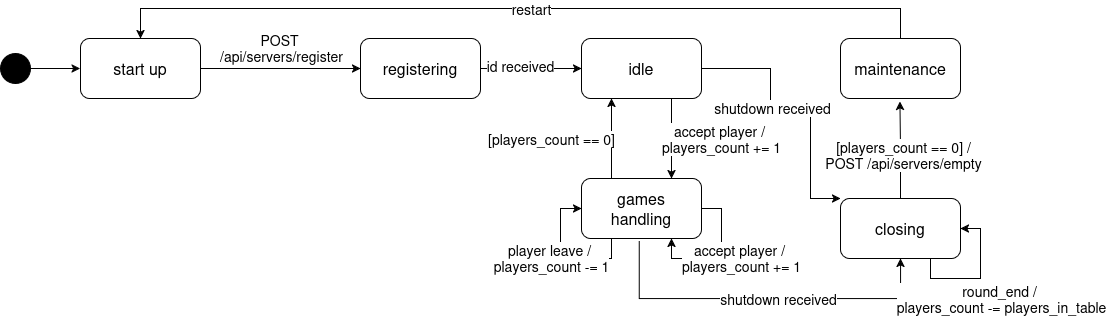

The diagram above was exported from draw.io. Its source (the exported page's mxGraphModel, read from the mxfile embedded in the PNG):
<mxGraphModel dx="2278" dy="1579" grid="1" gridSize="10" guides="1" tooltips="1" connect="1" arrows="1" fold="1" page="1" pageScale="1" pageWidth="4681" pageHeight="3300" math="0" shadow="0">
  <root>
    <mxCell id="0" />
    <mxCell id="1" parent="0" />
    <mxCell id="2" edge="1" parent="1" source="4" style="edgeStyle=orthogonalEdgeStyle;rounded=0;orthogonalLoop=1;jettySize=auto;html=1;exitX=1;exitY=0.5;exitDx=0;exitDy=0;entryX=0;entryY=0.5;entryDx=0;entryDy=0;" target="7">
      <mxGeometry relative="1" as="geometry" />
    </mxCell>
    <mxCell id="3" connectable="0" parent="2" style="edgeLabel;html=1;align=center;verticalAlign=middle;resizable=0;points=[];fontSize=14;" value="POST&amp;nbsp;&lt;br&gt;/api/servers/register" vertex="1">
      <mxGeometry relative="1" x="0.1167" y="2" as="geometry">
        <mxPoint x="-9" y="-18" as="offset" />
      </mxGeometry>
    </mxCell>
    <mxCell id="4" parent="1" style="rounded=1;whiteSpace=wrap;html=1;" value="&lt;font style=&quot;font-size: 16px;&quot;&gt;start up&lt;/font&gt;" vertex="1">
      <mxGeometry height="60" width="120" x="1720" y="200" as="geometry" />
    </mxCell>
    <mxCell id="5" edge="1" parent="1" source="7" style="edgeStyle=orthogonalEdgeStyle;rounded=0;orthogonalLoop=1;jettySize=auto;html=1;exitX=1;exitY=0.5;exitDx=0;exitDy=0;entryX=0;entryY=0.5;entryDx=0;entryDy=0;fontSize=14;" target="12">
      <mxGeometry relative="1" as="geometry" />
    </mxCell>
    <mxCell id="6" connectable="0" parent="5" style="edgeLabel;html=1;align=center;verticalAlign=middle;resizable=0;points=[];fontSize=14;" value="id received" vertex="1">
      <mxGeometry relative="1" x="-0.2277" y="3" as="geometry">
        <mxPoint as="offset" />
      </mxGeometry>
    </mxCell>
    <mxCell id="7" parent="1" style="rounded=1;whiteSpace=wrap;html=1;fontSize=16;" value="registering" vertex="1">
      <mxGeometry height="60" width="120" x="2000" y="200" as="geometry" />
    </mxCell>
    <mxCell id="8" edge="1" parent="1" source="12" style="edgeStyle=orthogonalEdgeStyle;rounded=0;orthogonalLoop=1;jettySize=auto;html=1;exitX=1;exitY=0.5;exitDx=0;exitDy=0;entryX=0;entryY=0;entryDx=0;entryDy=0;fontSize=14;" target="22">
      <mxGeometry relative="1" as="geometry">
        <Array as="points">
          <mxPoint x="2410" y="230" />
          <mxPoint x="2410" y="270" />
          <mxPoint x="2450" y="270" />
          <mxPoint x="2450" y="360" />
        </Array>
      </mxGeometry>
    </mxCell>
    <mxCell id="9" connectable="0" parent="8" style="edgeLabel;html=1;align=center;verticalAlign=middle;resizable=0;points=[];fontSize=14;" value="shutdown received" vertex="1">
      <mxGeometry relative="1" x="-0.1966" y="1" as="geometry">
        <mxPoint as="offset" />
      </mxGeometry>
    </mxCell>
    <mxCell id="10" edge="1" parent="1" source="12" style="edgeStyle=orthogonalEdgeStyle;rounded=0;orthogonalLoop=1;jettySize=auto;html=1;exitX=0.75;exitY=1;exitDx=0;exitDy=0;entryX=0.75;entryY=0;entryDx=0;entryDy=0;fontSize=14;" target="19">
      <mxGeometry relative="1" as="geometry" />
    </mxCell>
    <mxCell id="11" connectable="0" parent="10" style="edgeLabel;html=1;align=center;verticalAlign=middle;resizable=0;points=[];fontSize=14;" value="accept player /&amp;nbsp;&lt;br&gt;players_count += 1" vertex="1">
      <mxGeometry relative="1" x="-0.1404" y="-1" as="geometry">
        <mxPoint x="50" y="6" as="offset" />
      </mxGeometry>
    </mxCell>
    <mxCell id="12" parent="1" style="rounded=1;whiteSpace=wrap;html=1;fontSize=16;" value="idle" vertex="1">
      <mxGeometry height="60" width="120" x="2221" y="200" as="geometry" />
    </mxCell>
    <mxCell id="13" edge="1" parent="1" source="19" style="edgeStyle=orthogonalEdgeStyle;rounded=0;orthogonalLoop=1;jettySize=auto;html=1;exitX=0.25;exitY=0;exitDx=0;exitDy=0;entryX=0.25;entryY=1;entryDx=0;entryDy=0;fontSize=14;" target="12">
      <mxGeometry relative="1" as="geometry" />
    </mxCell>
    <mxCell id="14" connectable="0" parent="13" style="edgeLabel;html=1;align=center;verticalAlign=middle;resizable=0;points=[];fontSize=14;" value="[players_count == 0]" vertex="1">
      <mxGeometry relative="1" x="-0.0337" as="geometry">
        <mxPoint x="-61" as="offset" />
      </mxGeometry>
    </mxCell>
    <mxCell id="15" edge="1" parent="1" source="19" style="edgeStyle=orthogonalEdgeStyle;rounded=0;orthogonalLoop=1;jettySize=auto;html=1;exitX=0.25;exitY=1;exitDx=0;exitDy=0;entryX=0;entryY=0.5;entryDx=0;entryDy=0;innerLoopWaypoints=1;fontSize=14;" target="19">
      <mxGeometry relative="1" as="geometry">
        <Array as="points">
          <mxPoint x="2251" y="420" />
          <mxPoint x="2200" y="420" />
          <mxPoint x="2200" y="370" />
        </Array>
        <mxPoint x="2210" y="370" as="targetPoint" />
      </mxGeometry>
    </mxCell>
    <mxCell id="16" connectable="0" parent="15" style="edgeLabel;html=1;align=center;verticalAlign=middle;resizable=0;points=[];fontSize=14;" value="&lt;div&gt;player leave /&amp;nbsp;&lt;/div&gt;&lt;div&gt;players_count -= 1&lt;/div&gt;" vertex="1">
      <mxGeometry relative="1" x="0.2196" y="-1" as="geometry">
        <mxPoint x="-11" y="16" as="offset" />
      </mxGeometry>
    </mxCell>
    <mxCell id="17" edge="1" parent="1" source="19" style="edgeStyle=orthogonalEdgeStyle;rounded=0;orthogonalLoop=1;jettySize=auto;html=1;exitX=0.481;exitY=1.036;exitDx=0;exitDy=0;entryX=0.5;entryY=1;entryDx=0;entryDy=0;exitPerimeter=0;fontSize=14;" target="22">
      <mxGeometry relative="1" as="geometry">
        <Array as="points">
          <mxPoint x="2278.7" y="460" />
          <mxPoint x="2540" y="460" />
        </Array>
        <mxPoint x="2281" y="450" as="sourcePoint" />
        <mxPoint x="2540" y="470" as="targetPoint" />
      </mxGeometry>
    </mxCell>
    <mxCell id="18" connectable="0" parent="17" style="edgeLabel;html=1;align=center;verticalAlign=middle;resizable=0;points=[];fontSize=14;" value="shutdown received" vertex="1">
      <mxGeometry relative="1" x="0.0954" y="-1" as="geometry">
        <mxPoint as="offset" />
      </mxGeometry>
    </mxCell>
    <mxCell id="19" parent="1" style="rounded=1;whiteSpace=wrap;html=1;fontSize=16;" value="&lt;div&gt;games&lt;/div&gt;&lt;div&gt;handling&lt;/div&gt;" vertex="1">
      <mxGeometry height="60" width="120" x="2221" y="340" as="geometry" />
    </mxCell>
    <mxCell id="20" edge="1" parent="1" source="19" style="edgeStyle=orthogonalEdgeStyle;rounded=0;orthogonalLoop=1;jettySize=auto;html=1;innerLoopWaypoints=1;exitX=1;exitY=0.5;exitDx=0;exitDy=0;entryX=0.75;entryY=1;entryDx=0;entryDy=0;fontSize=14;" target="19">
      <mxGeometry relative="1" as="geometry" />
    </mxCell>
    <mxCell id="21" connectable="0" parent="20" style="edgeLabel;html=1;align=center;verticalAlign=middle;resizable=0;points=[];fontSize=14;" value="accept player /&amp;nbsp;&lt;br&gt;players_count += 1" vertex="1">
      <mxGeometry relative="1" x="-0.3236" y="-1" as="geometry">
        <mxPoint x="20" y="23" as="offset" />
      </mxGeometry>
    </mxCell>
    <mxCell id="22" parent="1" style="rounded=1;whiteSpace=wrap;html=1;fontSize=16;" value="closing" vertex="1">
      <mxGeometry height="60" width="120" x="2480" y="360" as="geometry" />
    </mxCell>
    <mxCell id="23" edge="1" parent="1" source="22" style="edgeStyle=orthogonalEdgeStyle;rounded=0;orthogonalLoop=1;jettySize=auto;html=1;innerLoopWaypoints=1;exitX=0.75;exitY=1;exitDx=0;exitDy=0;entryX=1;entryY=0.5;entryDx=0;entryDy=0;fontSize=14;" target="22">
      <mxGeometry relative="1" as="geometry" />
    </mxCell>
    <mxCell id="24" connectable="0" parent="23" style="edgeLabel;html=1;align=center;verticalAlign=middle;resizable=0;points=[];fontSize=14;" value="&lt;div&gt;round_end /&amp;nbsp;&lt;/div&gt;&lt;div&gt;players_count -= players_in_table&lt;/div&gt;" vertex="1">
      <mxGeometry relative="1" x="0.0905" y="1" as="geometry">
        <mxPoint x="21" y="26" as="offset" />
      </mxGeometry>
    </mxCell>
    <mxCell id="25" edge="1" parent="1" source="27" style="edgeStyle=orthogonalEdgeStyle;rounded=0;orthogonalLoop=1;jettySize=auto;html=1;exitX=0.5;exitY=0;exitDx=0;exitDy=0;entryX=0.5;entryY=0;entryDx=0;entryDy=0;" target="4">
      <mxGeometry relative="1" as="geometry">
        <Array as="points">
          <mxPoint x="2540" y="170.04" />
          <mxPoint x="1780" y="170.04" />
        </Array>
      </mxGeometry>
    </mxCell>
    <mxCell id="26" connectable="0" parent="25" style="edgeLabel;html=1;align=center;verticalAlign=middle;resizable=0;points=[];fontSize=14;" value="restart" vertex="1">
      <mxGeometry relative="1" x="-0.0676" y="3" as="geometry">
        <mxPoint x="-18" y="-3" as="offset" />
      </mxGeometry>
    </mxCell>
    <mxCell id="27" parent="1" style="rounded=1;whiteSpace=wrap;html=1;fontSize=16;" value="maintenance" vertex="1">
      <mxGeometry height="60" width="120" x="2480" y="200" as="geometry" />
    </mxCell>
    <mxCell id="28" edge="1" parent="1" source="22" style="edgeStyle=orthogonalEdgeStyle;rounded=0;orthogonalLoop=1;jettySize=auto;html=1;exitX=0.5;exitY=0;exitDx=0;exitDy=0;entryX=0.495;entryY=1.049;entryDx=0;entryDy=0;entryPerimeter=0;fontSize=14;" target="27">
      <mxGeometry relative="1" as="geometry" />
    </mxCell>
    <mxCell id="29" connectable="0" parent="28" style="edgeLabel;html=1;align=center;verticalAlign=middle;resizable=0;points=[];fontSize=14;" value="[players_count == 0] /&lt;br&gt;POST /api/servers/empty" vertex="1">
      <mxGeometry relative="1" x="-0.0966" y="-2" as="geometry">
        <mxPoint as="offset" />
      </mxGeometry>
    </mxCell>
    <mxCell id="30" parent="1" style="ellipse;whiteSpace=wrap;html=1;shapeInside=1;fillColor=#000000;" value="" vertex="1">
      <mxGeometry height="30" width="30" x="1640" y="215" as="geometry" />
    </mxCell>
    <mxCell id="31" edge="1" parent="1" source="30" style="edgeStyle=orthogonalEdgeStyle;rounded=0;orthogonalLoop=1;jettySize=auto;html=1;exitX=1;exitY=0.5;exitDx=0;exitDy=0;">
      <mxGeometry relative="1" as="geometry">
        <mxPoint x="1719.52" y="230" as="targetPoint" />
      </mxGeometry>
    </mxCell>
  </root>
</mxGraphModel>